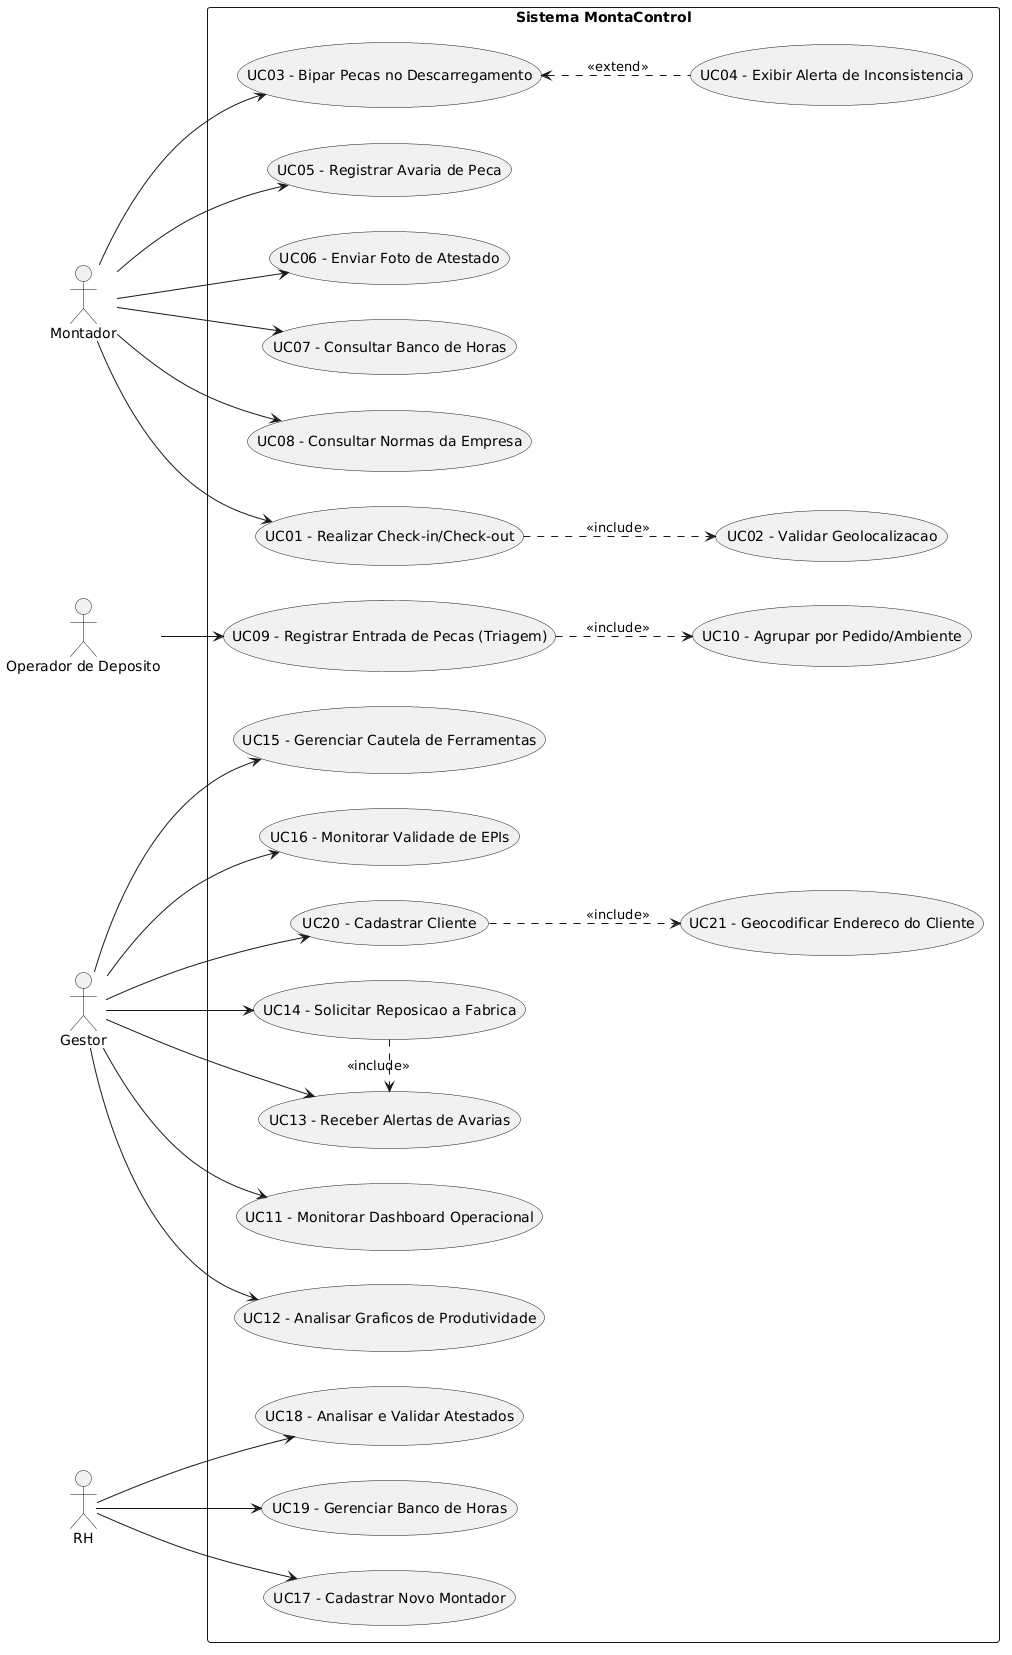

The diagram above was rendered by PlantUML. Its source (embedded in the PNG):
@startuml
left to right direction
skinparam packageStyle rectangle

' --- ATORES ---
actor "Montador" as montador
actor "Operador de Deposito" as deposito
actor "Gestor" as gestor
actor "RH" as rh

' --- SISTEMA INTEGRADO ---
rectangle "Sistema MontaControl" {

' Casos de Uso - Mobile (Montador)
usecase "UC01 - Realizar Check-in/Check-out" as UC1
usecase "UC02 - Validar Geolocalizacao" as UC2
usecase "UC03 - Bipar Pecas no Descarregamento" as UC3
usecase "UC04 - Exibir Alerta de Inconsistencia" as UC4
usecase "UC05 - Registrar Avaria de Peca" as UC5
usecase "UC06 - Enviar Foto de Atestado" as UC6
usecase "UC07 - Consultar Banco de Horas" as UC7
usecase "UC08 - Consultar Normas da Empresa" as UC8

' Casos de Uso - Web (Operador de Deposito)
usecase "UC09 - Registrar Entrada de Pecas (Triagem)" as UC9
usecase "UC10 - Agrupar por Pedido/Ambiente" as UC10

' Casos de Uso - Web (Gestor)
usecase "UC11 - Monitorar Dashboard Operacional" as UC11
usecase "UC12 - Analisar Graficos de Produtividade" as UC12
usecase "UC13 - Receber Alertas de Avarias" as UC13
usecase "UC14 - Solicitar Reposicao a Fabrica" as UC14
usecase "UC15 - Gerenciar Cautela de Ferramentas" as UC15
usecase "UC16 - Monitorar Validade de EPIs" as UC16
usecase "UC20 - Cadastrar Cliente" as UC20
usecase "UC21 - Geocodificar Endereco do Cliente" as UC21

' Casos de Uso - Web (RH)
usecase "UC17 - Cadastrar Novo Montador" as UC17
usecase "UC18 - Analisar e Validar Atestados" as UC18
usecase "UC19 - Gerenciar Banco de Horas" as UC19
}

' --- RELACIONAMENTOS: MONTADOR ---
montador --> UC1
UC1 ..> UC2 : <<include>>
montador --> UC3
UC3 <.. UC4 : <<extend>>
montador --> UC5
montador --> UC6
montador --> UC7
montador --> UC8

' --- RELACIONAMENTOS: OPERADOR DE DEPOSITO ---
deposito --> UC9
UC9 ..> UC10 : <<include>>

' --- RELACIONAMENTOS: GESTOR ---
gestor --> UC11
gestor --> UC12
gestor --> UC13
gestor --> UC14
UC14 .right.> UC13 : <<include>>
gestor --> UC15
gestor --> UC16
gestor --> UC20
UC20 ..> UC21 : <<include>>

' --- RELACIONAMENTOS: RH ---
rh --> UC17
rh --> UC18
rh --> UC19
@enduml